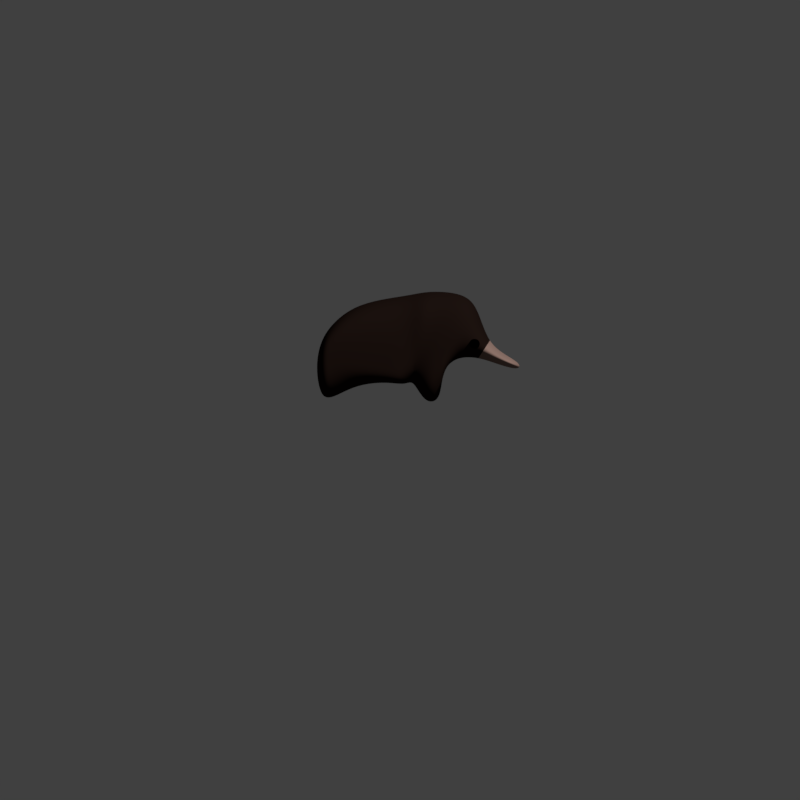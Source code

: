 # Source: echidna.blend  (saved by Blender 2.77.0; exported with 4.5.12 LTS)
import bpy
from mathutils import Matrix  # noqa: F401  (used for matrix-valued properties, if any)

bpy.ops.wm.read_factory_settings(use_empty=True)
scene = bpy.context.scene
scene.name = 'Scene'

# ---- collections
col_collection_1 = bpy.data.collections.new('Collection 1'); scene.collection.children.link(col_collection_1)
col_collection_1.hide_render = True
col_collection_1.hide_viewport = True
col_collection_2 = bpy.data.collections.new('Collection 2'); scene.collection.children.link(col_collection_2)
col_collection_3 = bpy.data.collections.new('Collection 3'); scene.collection.children.link(col_collection_3)
col_collection_3.hide_render = True
col_collection_3.hide_viewport = True

# ---- materials (node trees are filled in below, after node groups)
mat_material_001 = bpy.data.materials.new('Material.001')
mat_material_001.alpha_threshold = 0.0
mat_material_001.use_transparent_shadow = False
mat_material_001.preview_render_type = 'SHADERBALL'
mat_material_001.diffuse_color = (0.01203, 0.006579, 0.005073, 1.0)
mat_material_001.roughness = 0.5
mat_material_002 = bpy.data.materials.new('Material.002')
mat_material_002.alpha_threshold = 0.0
mat_material_002.use_transparent_shadow = False
mat_material_002.diffuse_color = (0.0, 0.0, 0.0, 1.0)
mat_material_002.roughness = 0.5
mat_material_004 = bpy.data.materials.new('Material.004')
mat_material_004.alpha_threshold = 0.0
mat_material_004.use_transparent_shadow = False
mat_material_004.preview_render_type = 'SHADERBALL'
mat_material_004.diffuse_color = (0.2585, 0.167, 0.1391, 1.0)
mat_material_004.roughness = 0.5
mat_material_005 = bpy.data.materials.new('Material.005')
mat_material_005.alpha_threshold = 0.0
mat_material_005.use_transparent_shadow = False
mat_material_005.preview_render_type = 'HAIR'
mat_material_005.diffuse_color = (0.03585, 0.02429, 0.009871, 1.0)
mat_material_005.roughness = 0.5

# ---- material node trees

# ---- world
world_world = bpy.data.worlds.new('World'); scene.world = world_world
world_world.color = (0.05088, 0.05088, 0.05088)
world_world.use_sun_shadow = False
world_world.sun_shadow_jitter_overblur = 0.0
world_world.cycles.sampling_method = 'MANUAL'

# ---- cameras
cam_camera = bpy.data.cameras.new('Camera')
cam_camera.type = 'ORTHO'
cam_camera.clip_end = 100.0
cam_camera.lens = 35.0
cam_camera.sensor_width = 32.0
cam_camera.sensor_height = 18.0
cam_camera.ortho_scale = 5.0
cam_camera.dof.focus_distance = 0.0
cam_camera.dof.aperture_fstop = 128.0

# ---- meshes
me_plane_009 = bpy.data.meshes.new('Plane.009')
me_plane_009.from_pydata([(0.131, -0.2703, -0.02389), (0.1638, -0.2703, 0.6826), (0.0, -0.2703, 0.1071), (0.0, -0.2703, 0.6744), (0.2354, -0.2703, -0.01655), (0.3492, -0.2703, 0.6407), (0.2581, -0.2703, 0.19), (0.3998, -0.2703, 0.4741), (0.1476, -0.4787, 0.2945), (0.07207, -0.4787, 0.3067), (0.1571, -0.4787, 0.3655), (0.0843, -0.4787, 0.3764), (0.05713, -0.2703, 0.6783), (0.04118, -0.2703, 0.1022), (0.0, -0.2703, 0.1818), (0.2058, -0.2703, 0.2757), (0.3473, -0.2703, 0.2631), (0.07573, -0.2703, 0.1161), (0.08469, -0.4436, 0.353), (0.05734, -0.4436, 0.2738), (0.01261, -0.4436, 0.07251), (0.0, -0.4436, 0.271), (0.0, -0.4436, 0.07228), (0.0, -0.4436, 0.3542)], [], [(17, 14, 3, 12), (17, 1, 5, 15), (15, 5, 7, 16), (8, 9, 11, 10), (17, 12, 1), (4, 15, 16, 6), (0, 17, 15, 4), (13, 2, 14, 17), (23, 18, 19, 21), (21, 19, 20, 22)])
me_plane_009.polygons.foreach_set('use_smooth', [1, 1, 1, 0, 1, 1, 1, 1, 1, 1])
me_plane_009.polygons.foreach_set('material_index', [0, 0, 0, 1, 0, 0, 0, 0, 2, 2])
me_plane_009.materials.append(mat_material_001)
me_plane_009.materials.append(mat_material_002)
me_plane_009.materials.append(mat_material_004)
me_plane_009.materials.append(mat_material_005)
me_plane_009.use_remesh_preserve_volume = False
me_plane_009.use_remesh_preserve_attributes = False
me_plane_009.use_mirror_vertex_groups = False
me_plane_009.update()
me_plane_010 = bpy.data.meshes.new('Plane.010')
me_plane_010.from_pydata([(0.1377, -0.2941, 0.729), (0.1293, -0.2941, 0.4143), (0.2674, -0.2941, 0.7153), (0.2036, -0.2941, 0.3312), (0.4376, -0.2941, 0.5896), (0.2724, -0.2941, 0.3287), (0.1824, -0.2941, 0.5867), (0.1446, -0.2941, 0.6713), (0.2558, -0.2941, 0.4644), (0.3047, -0.2941, 0.5077), (0.4117, -0.2941, 0.3571), (0.4315, -0.2941, 0.4211), (0.0, -0.2941, 0.7403), (0.0, -0.2941, 0.5824), (-0.1377, -0.2941, 0.729), (-0.1293, -0.2941, 0.4143), (-0.2674, -0.2941, 0.7153), (-0.2036, -0.2941, 0.3312), (-0.4376, -0.2941, 0.5896), (-0.2724, -0.2941, 0.3287), (0.0, -0.2941, 0.5918), (0.0, -0.2941, 0.6375), (-0.1824, -0.2941, 0.5867), (-0.1446, -0.2941, 0.6713), (-0.2558, -0.2941, 0.4644), (-0.3047, -0.2941, 0.5077), (-0.4117, -0.2941, 0.3571), (-0.4315, -0.2941, 0.4211)], [], [(21, 12, 0, 7), (7, 0, 2, 9), (9, 2, 4, 11), (3, 8, 10, 5), (8, 9, 11, 10), (1, 6, 8, 3), (6, 7, 9, 8), (13, 20, 6, 1), (20, 21, 7, 6), (21, 23, 14, 12), (23, 25, 16, 14), (25, 27, 18, 16), (17, 19, 26, 24), (24, 26, 27, 25), (15, 17, 24, 22), (22, 24, 25, 23), (13, 15, 22, 20), (20, 22, 23, 21)])
me_plane_010.polygons.foreach_set('use_smooth', [True] * 18)
me_plane_010.polygons.foreach_set('material_index', [3, 3, 3, 3, 3, 3, 3, 3, 3, 3, 3, 3, 3, 3, 3, 3, 3, 3])
me_plane_010.materials.append(mat_material_001)
me_plane_010.materials.append(mat_material_002)
me_plane_010.materials.append(mat_material_004)
me_plane_010.materials.append(mat_material_005)
me_plane_010.use_remesh_preserve_volume = False
me_plane_010.use_remesh_preserve_attributes = False
me_plane_010.use_mirror_vertex_groups = False
me_plane_010.update()
me_plane_006 = bpy.data.meshes.new('Plane.006')
me_plane_006.from_pydata([(-0.09007, -0.2941, 0.6846), (-0.2326, -0.2941, 0.6619), (0.04297, -0.2941, 0.2584), (-0.5503, -0.2941, 0.09776), (-0.4154, -0.2941, 0.5348), (-0.5297, -0.2941, 0.3058), (0.1417, -0.2941, 0.7117), (0.2509, -0.2941, 0.3656), (0.3621, -0.2941, 0.6761), (0.4163, -0.2941, 0.5132), (0.4663, -0.2941, 0.6068), (0.5496, -0.2941, 0.4863)], [], [(2, 3, 1, 0), (1, 3, 5, 4), (2, 0, 6, 7), (7, 6, 8, 9), (9, 8, 10, 11)])
me_plane_006.polygons.foreach_set('use_smooth', [True] * 5)
me_plane_006.polygons.foreach_set('material_index', [3, 3, 3, 3, 3])
me_plane_006.materials.append(mat_material_001)
me_plane_006.materials.append(mat_material_002)
me_plane_006.materials.append(mat_material_004)
me_plane_006.materials.append(mat_material_005)
me_plane_006.use_remesh_preserve_volume = False
me_plane_006.use_remesh_preserve_attributes = False
me_plane_006.use_mirror_vertex_groups = False
me_plane_006.update()
me_plane = bpy.data.meshes.new('Plane')
me_plane.from_pydata([(0.1551, -0.06517, -0.02733), (-0.4263, -0.06517, -0.005721), (0.2752, -0.06517, 0.709), (-0.4302, -0.06517, 0.4853), (-0.0966, -0.06517, 0.1134), (-0.07116, -0.06517, 0.6588), (-0.4971, -0.06517, 0.01258), (-0.5055, -0.06517, 0.3551), (0.2595, -0.06517, -0.02), (0.4606, -0.06517, 0.6671), (0.2581, -0.06517, 0.19), (0.5144, -0.06517, 0.5051), (0.4987, -0.333, 0.3111), (0.4232, -0.333, 0.3232), (0.5082, -0.333, 0.3821), (0.4354, -0.333, 0.393), (0.05713, -0.06517, 0.6783), (0.0251, -0.06517, 0.09411), (-0.2786, -0.06517, 0.08752), (-0.2746, -0.06517, 0.6097), (-0.454, -0.06517, 0.2875), (-0.054, -0.06517, 0.1662), (-0.5314, -0.06517, 0.1894), (0.2058, -0.06517, 0.2757), (0.3473, -0.06517, 0.2631), (0.07573, -0.06517, 0.1161), (-0.3904, -0.06517, 0.2489), (0.5601, -0.06517, 0.3668), (0.4917, -0.06517, 0.2636), (0.6401, -0.06517, 0.2959), (0.6054, -0.06517, 0.2223), (0.7637, -0.06517, 0.2276), (0.7489, -0.06517, 0.1821)], [], [(26, 20, 3, 19), (25, 21, 5, 16), (20, 1, 6, 22), (25, 2, 9, 23), (23, 9, 11, 24), (12, 13, 15, 14), (25, 16, 2), (21, 26, 19, 5), (4, 18, 26, 21), (8, 23, 24, 10), (0, 25, 23, 8), (3, 20, 22, 7), (17, 4, 21, 25), (18, 1, 20, 26), (24, 11, 27, 28), (28, 27, 29, 30), (30, 29, 31, 32)])
me_plane.polygons.foreach_set('use_smooth', [1, 1, 1, 1, 1, 0, 1, 1, 1, 1, 1, 1, 1, 1, 1, 1, 1])
me_plane.polygons.foreach_set('material_index', [0, 0, 0, 0, 0, 1, 0, 0, 0, 0, 0, 0, 0, 0, 0, 2, 2])
me_plane.materials.append(mat_material_001)
me_plane.materials.append(mat_material_002)
me_plane.materials.append(mat_material_004)
me_plane.materials.append(mat_material_005)
me_plane.use_remesh_preserve_volume = False
me_plane.use_remesh_preserve_attributes = False
me_plane.use_mirror_vertex_groups = False
me_plane.update()
me_plane_008 = bpy.data.meshes.new('Plane.008')
me_plane_008.from_pydata([(0.131, -0.2703, -0.02389), (0.1638, -0.2703, 0.6826), (0.0, -0.2703, 0.1071), (0.0, -0.2703, 0.6744), (0.2354, -0.2703, -0.01655), (0.3492, -0.2703, 0.6407), (0.2581, -0.2703, 0.19), (0.3998, -0.2703, 0.4741), (0.05713, -0.2703, 0.6783), (0.04118, -0.2703, 0.1022), (0.0, -0.2703, 0.1818), (0.2058, -0.2703, 0.2757), (0.3473, -0.2703, 0.2631), (0.07573, -0.2703, 0.1161)], [], [(13, 10, 3, 8), (13, 1, 5, 11), (11, 5, 7, 12), (13, 8, 1), (4, 11, 12, 6), (0, 13, 11, 4), (9, 2, 10, 13)])
me_plane_008.polygons.foreach_set('use_smooth', [True] * 7)
me_plane_008.materials.append(mat_material_001)
me_plane_008.materials.append(mat_material_002)
me_plane_008.materials.append(mat_material_004)
me_plane_008.materials.append(mat_material_005)
me_plane_008.use_remesh_preserve_volume = False
me_plane_008.use_remesh_preserve_attributes = False
me_plane_008.use_mirror_vertex_groups = False
me_plane_008.update()
me_plane_007 = bpy.data.meshes.new('Plane.007')
me_plane_007.from_pydata([(0.1377, -0.2941, 0.729), (0.1041, -0.2941, 0.2469), (0.2674, -0.2941, 0.7153), (0.2036, -0.2941, 0.2347), (0.4376, -0.2941, 0.5896), (0.2724, -0.2941, 0.2322), (0.1469, -0.2941, 0.3857), (0.1446, -0.2941, 0.5803), (0.2558, -0.2941, 0.3679), (0.3047, -0.2941, 0.5077), (0.4117, -0.2941, 0.3571), (0.4315, -0.2941, 0.4211), (0.0, -0.2941, 0.7403), (0.0, -0.2941, 0.3822), (-0.1377, -0.2941, 0.729), (-0.1041, -0.2941, 0.2469), (-0.2674, -0.2941, 0.7153), (-0.2036, -0.2941, 0.2347), (-0.4376, -0.2941, 0.5896), (-0.2724, -0.2941, 0.2322), (0.0, -0.2941, 0.4044), (0.0, -0.2941, 0.5465), (-0.1469, -0.2941, 0.3857), (-0.1446, -0.2941, 0.5803), (-0.2558, -0.2941, 0.3679), (-0.3047, -0.2941, 0.5077), (-0.4117, -0.2941, 0.3571), (-0.4315, -0.2941, 0.4211)], [], [(21, 12, 0, 7), (7, 0, 2, 9), (9, 2, 4, 11), (3, 8, 10, 5), (8, 9, 11, 10), (1, 6, 8, 3), (6, 7, 9, 8), (13, 20, 6, 1), (20, 21, 7, 6), (21, 23, 14, 12), (23, 25, 16, 14), (25, 27, 18, 16), (17, 19, 26, 24), (24, 26, 27, 25), (15, 17, 24, 22), (22, 24, 25, 23), (13, 15, 22, 20), (20, 22, 23, 21)])
me_plane_007.polygons.foreach_set('use_smooth', [True] * 18)
me_plane_007.polygons.foreach_set('material_index', [3, 3, 3, 3, 3, 3, 3, 3, 3, 3, 3, 3, 3, 3, 3, 3, 3, 3])
me_plane_007.materials.append(mat_material_001)
me_plane_007.materials.append(mat_material_002)
me_plane_007.materials.append(mat_material_004)
me_plane_007.materials.append(mat_material_005)
me_plane_007.use_remesh_preserve_volume = False
me_plane_007.use_remesh_preserve_attributes = False
me_plane_007.use_mirror_vertex_groups = False
me_plane_007.update()

# ---- objects
ob_plane_003 = bpy.data.objects.new('Plane.003', me_plane_009)
ob_plane_004 = bpy.data.objects.new('Plane.004', me_plane_010)
ob_camera = bpy.data.objects.new('Camera', cam_camera)
ob_plane_006 = bpy.data.objects.new('Plane.006', me_plane_006)
ob_plane = bpy.data.objects.new('Plane', me_plane)
ob_plane_002 = bpy.data.objects.new('Plane.002', me_plane_008)
ob_plane_001 = bpy.data.objects.new('Plane.001', me_plane_007)

# ---- transforms, parenting, visibility, modifiers, constraints
ob_plane_003.location = (0.0, 0.0, 0.0)
ob_plane_003.lineart.crease_threshold = 0.0
_m = ob_plane_003.modifiers.new('Mirror', 'MIRROR')
_m.use_clip = True
_m = ob_plane_003.modifiers.new('Solidify', 'SOLIDIFY')
_m.thickness = 0.581
_m.nonmanifold_thickness_mode = 'FIXED'
_m.nonmanifold_merge_threshold = 0.0003
_m = ob_plane_003.modifiers.new('Subsurf', 'SUBSURF')
_m.uv_smooth = 'PRESERVE_CORNERS'
_m.levels = 3
_m.render_levels = 4
_m.show_only_control_edges = False
ob_plane_004.location = (0.0, 0.0, 0.0)
ob_plane_004.show_instancer_for_render = False
ob_plane_004.lineart.crease_threshold = 0.0
_m = ob_plane_004.modifiers.new('Solidify', 'SOLIDIFY')
_m.thickness = 0.581
_m.nonmanifold_thickness_mode = 'FIXED'
_m.nonmanifold_merge_threshold = 0.0003
_m = ob_plane_004.modifiers.new('Subsurf', 'SUBSURF')
_m.uv_smooth = 'PRESERVE_CORNERS'
_m.levels = 3
_m.render_levels = 4
_m.show_only_control_edges = False
_m = ob_plane_004.modifiers.new('ParticleSystem 1', 'PARTICLE_SYSTEM')
ob_camera.location = (0.0, -5.672, -1.788e-07)
ob_camera.rotation_euler = (1.571, -0.0, 0.0)
ob_camera.lock_rotations_4d = False
ob_camera.empty_display_type = 'ARROWS'
ob_camera.color = (0.0, 0.0, 0.0, 0.0)
ob_camera.display_type = 'WIRE'
ob_camera.lineart.crease_threshold = 0.0
ob_plane_006.location = (0.0, 0.0, 0.0)
ob_plane_006.show_instancer_for_render = False
ob_plane_006.lineart.crease_threshold = 0.0
_m = ob_plane_006.modifiers.new('Solidify', 'SOLIDIFY')
_m.thickness = 0.581
_m.nonmanifold_thickness_mode = 'FIXED'
_m.nonmanifold_merge_threshold = 0.0003
_m = ob_plane_006.modifiers.new('Subsurf', 'SUBSURF')
_m.uv_smooth = 'PRESERVE_CORNERS'
_m.levels = 3
_m.render_levels = 4
_m.show_only_control_edges = False
_m = ob_plane_006.modifiers.new('ParticleSystem 1', 'PARTICLE_SYSTEM')
ob_plane.location = (0.0, 0.0, 0.0)
ob_plane.lineart.crease_threshold = 0.0
_m = ob_plane.modifiers.new('Solidify', 'SOLIDIFY')
_m.thickness = 0.581
_m.nonmanifold_thickness_mode = 'FIXED'
_m.nonmanifold_merge_threshold = 0.0003
_m = ob_plane.modifiers.new('Subsurf', 'SUBSURF')
_m.uv_smooth = 'PRESERVE_CORNERS'
_m.levels = 3
_m.render_levels = 4
_m.show_only_control_edges = False
ob_plane_002.location = (0.0, 0.0, 0.0)
ob_plane_002.lineart.crease_threshold = 0.0
_m = ob_plane_002.modifiers.new('Mirror', 'MIRROR')
_m.use_clip = True
_m = ob_plane_002.modifiers.new('Solidify', 'SOLIDIFY')
_m.thickness = 0.581
_m.nonmanifold_thickness_mode = 'FIXED'
_m.nonmanifold_merge_threshold = 0.0003
_m = ob_plane_002.modifiers.new('Subsurf', 'SUBSURF')
_m.uv_smooth = 'PRESERVE_CORNERS'
_m.levels = 3
_m.render_levels = 4
_m.show_only_control_edges = False
ob_plane_001.location = (0.0, 0.0, 0.0)
ob_plane_001.show_instancer_for_render = False
ob_plane_001.lineart.crease_threshold = 0.0
_m = ob_plane_001.modifiers.new('Solidify', 'SOLIDIFY')
_m.thickness = 0.581
_m.nonmanifold_thickness_mode = 'FIXED'
_m.nonmanifold_merge_threshold = 0.0003
_m = ob_plane_001.modifiers.new('Subsurf', 'SUBSURF')
_m.uv_smooth = 'PRESERVE_CORNERS'
_m.levels = 3
_m.render_levels = 4
_m.show_only_control_edges = False
_m = ob_plane_001.modifiers.new('ParticleSystem 1', 'PARTICLE_SYSTEM')

# ---- collection membership
col_collection_1.objects.link(ob_plane_003)
col_collection_1.objects.link(ob_plane_004)
col_collection_1.objects.link(ob_camera)
col_collection_2.objects.link(ob_plane_006)
col_collection_2.objects.link(ob_plane)
col_collection_3.objects.link(ob_plane_002)
col_collection_3.objects.link(ob_plane_001)

# ---- scene / render settings (as saved in the file)
scene.camera = ob_camera
scene.frame_start = 1; scene.frame_end = 250; scene.frame_set(0)
scene.render.engine = 'BLENDER_EEVEE_NEXT'
scene.render.resolution_x = 128
scene.render.resolution_y = 128
scene.render.dither_intensity = 0.0
scene.render.film_transparent = True
scene.cycles.use_denoising = False
scene.cycles.samples = 128
scene.cycles.sampling_pattern = 'TABULATED_SOBOL'
scene.cycles.light_sampling_threshold = 0.0
scene.cycles.use_adaptive_sampling = False
scene.cycles.use_light_tree = False
scene.cycles.blur_glossy = 0.0
scene.cycles.sample_clamp_indirect = 0.0
scene.view_settings.view_transform = 'Standard'
bpy.context.view_layer.update()

# ---- added for rendering (the .blend has no usable light): sun
light_auto_sun = bpy.data.lights.new('AutoSun', 'SUN')
light_auto_sun.energy = 3.0
light_auto_sun.angle = 0.0523599
ob_auto_sun = bpy.data.objects.new('AutoSun', light_auto_sun)
scene.collection.objects.link(ob_auto_sun)
ob_auto_sun.rotation_euler = (0.872665, 0.174533, 0.523599)
bpy.context.view_layer.update()
